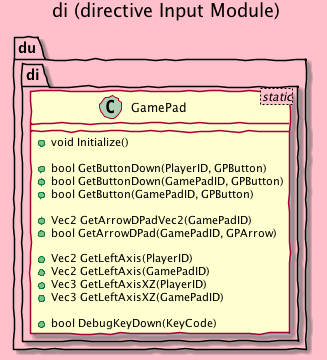

The diagram above was rendered by PlantUML. Its source (embedded in the PNG):
@startuml uml-di.png

skinparam backgroundColor pink
skinparam handwritten true

title <size:18> di (directive Input Module) </size>

package du {
	package di {
		class GamePad <static> {
			+void Initialize()

			+bool GetButtonDown(PlayerID, GPButton)
			+bool GetButtonDown(GamePadID, GPButton)
			+bool GetButton(GamePadID, GPButton)

			+Vec2 GetArrowDPadVec2(GamePadID)
			+bool GetArrowDPad(GamePadID, GPArrow)

			+Vec2 GetLeftAxis(PlayerID)
			+Vec2 GetLeftAxis(GamePadID)
			+Vec3 GetLeftAxisXZ(PlayerID)
			+Vec3 GetLeftAxisXZ(GamePadID)

			+bool DebugKeyDown(KeyCode)
		}
	}
}


@enduml